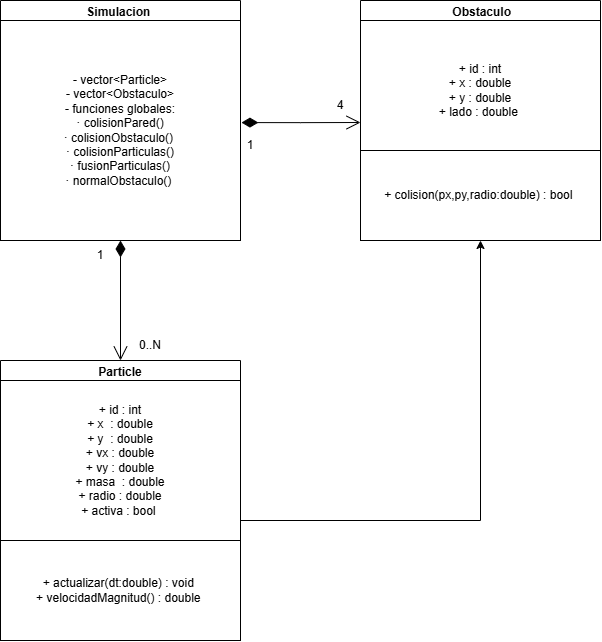

The diagram above was exported from draw.io. Its source (the exported page's mxGraphModel, read from the mxfile embedded in the PNG):
<mxGraphModel dx="1587" dy="664" grid="1" gridSize="10" guides="1" tooltips="1" connect="1" arrows="1" fold="1" page="1" pageScale="1" pageWidth="1169" pageHeight="827" math="0" shadow="0">
  <root>
    <mxCell id="0" />
    <mxCell id="1" parent="0" />
    <mxCell id="Srxiygddfu556yPagUip-1" parent="1" style="swimlane;whiteSpace=wrap;html=1;align=center;labelBackgroundColor=none;rounded=0;" value="Particle" vertex="1">
      <mxGeometry height="280" width="240" x="320" y="400" as="geometry" />
    </mxCell>
    <mxCell id="Srxiygddfu556yPagUip-2" parent="Srxiygddfu556yPagUip-1" style="rounded=0;whiteSpace=wrap;html=1;labelBackgroundColor=none;align=center;" value="&lt;div style=&quot;&quot;&gt;&lt;div&gt;+ id : int&lt;/div&gt;&lt;div&gt;+ x&amp;nbsp; : double&lt;/div&gt;&lt;div&gt;+ y&amp;nbsp; : double&lt;/div&gt;&lt;div&gt;+ vx : double&lt;/div&gt;&lt;div&gt;+ vy : double&lt;/div&gt;&lt;div&gt;+ masa&amp;nbsp; : double&lt;/div&gt;&lt;div&gt;+ radio : double&lt;/div&gt;&lt;div&gt;+ activa : bool&amp;nbsp;&lt;/div&gt;&lt;/div&gt;" vertex="1">
      <mxGeometry height="160" width="240" y="20" as="geometry" />
    </mxCell>
    <mxCell id="Srxiygddfu556yPagUip-3" parent="Srxiygddfu556yPagUip-1" style="rounded=0;whiteSpace=wrap;html=1;align=center;labelBackgroundColor=none;" value="&lt;div style=&quot;&quot;&gt;&lt;div&gt;+ actualizar(dt:double) : void&amp;nbsp;&lt;/div&gt;&lt;div&gt;&lt;span style=&quot;background-color: transparent; color: light-dark(rgb(0, 0, 0), rgb(255, 255, 255));&quot;&gt;+ velocidadMagnitud() : double&amp;nbsp;&lt;/span&gt;&lt;/div&gt;&lt;/div&gt;" vertex="1">
      <mxGeometry height="100" width="240" y="180" as="geometry" />
    </mxCell>
    <mxCell id="Srxiygddfu556yPagUip-4" parent="1" style="swimlane;whiteSpace=wrap;html=1;align=center;startSize=23;labelBackgroundColor=none;rounded=0;" value="&amp;nbsp;Obstaculo" vertex="1">
      <mxGeometry height="240" width="240" x="680" y="40" as="geometry" />
    </mxCell>
    <mxCell id="Srxiygddfu556yPagUip-5" parent="Srxiygddfu556yPagUip-4" style="rounded=0;whiteSpace=wrap;html=1;align=center;labelBackgroundColor=none;" value="&lt;div style=&quot;&quot;&gt;&lt;div style=&quot;&quot;&gt;&lt;div&gt;+ id : int&lt;/div&gt;&lt;div&gt;+ x : double&lt;/div&gt;&lt;div&gt;&lt;span style=&quot;background-color: transparent; color: light-dark(rgb(0, 0, 0), rgb(255, 255, 255));&quot;&gt;+ y : double&lt;/span&gt;&lt;/div&gt;&lt;div&gt;&lt;span style=&quot;background-color: transparent; color: light-dark(rgb(0, 0, 0), rgb(255, 255, 255));&quot;&gt;+ lado : double&amp;nbsp;&lt;/span&gt;&lt;/div&gt;&lt;/div&gt;&lt;/div&gt;" vertex="1">
      <mxGeometry height="140" width="240" y="20" as="geometry" />
    </mxCell>
    <mxCell id="Srxiygddfu556yPagUip-6" parent="Srxiygddfu556yPagUip-4" style="rounded=0;whiteSpace=wrap;html=1;align=center;labelBackgroundColor=none;" value="&lt;div style=&quot;&quot;&gt;+ colision(px,py,radio:double) : bool&amp;nbsp;&lt;/div&gt;" vertex="1">
      <mxGeometry height="90" width="240" y="150" as="geometry" />
    </mxCell>
    <mxCell id="Srxiygddfu556yPagUip-11" parent="1" style="swimlane;whiteSpace=wrap;html=1;align=center;labelBackgroundColor=none;rounded=0;" value="Simulacion&amp;nbsp;" vertex="1">
      <mxGeometry height="240" width="240" x="320" y="40" as="geometry" />
    </mxCell>
    <mxCell id="Srxiygddfu556yPagUip-12" parent="Srxiygddfu556yPagUip-11" style="rounded=0;whiteSpace=wrap;html=1;labelBackgroundColor=none;align=center;" value="&lt;div style=&quot;&quot;&gt;&lt;div&gt;- vector&amp;lt;Particle&amp;gt;&lt;/div&gt;&lt;div&gt;- vector&amp;lt;Obstaculo&amp;gt;&lt;/div&gt;&lt;div&gt;&lt;span style=&quot;background-color: transparent; color: light-dark(rgb(0, 0, 0), rgb(255, 255, 255));&quot;&gt;- funciones globales:&lt;/span&gt;&lt;/div&gt;&lt;div&gt;· colisionPared()&lt;/div&gt;&lt;div&gt;· colisionObstaculo()&amp;nbsp;&lt;/div&gt;&lt;div&gt;· colisionParticulas()&lt;/div&gt;&lt;div&gt;· fusionParticulas()&lt;/div&gt;&lt;div&gt;· normalObstaculo()&amp;nbsp;&lt;/div&gt;&lt;/div&gt;" vertex="1">
      <mxGeometry height="220" width="240" y="20" as="geometry" />
    </mxCell>
    <mxCell id="Srxiygddfu556yPagUip-14" edge="1" parent="1" source="Srxiygddfu556yPagUip-12" style="endArrow=open;html=1;endSize=12;startArrow=diamondThin;startSize=14;startFill=1;edgeStyle=orthogonalEdgeStyle;align=left;verticalAlign=bottom;rounded=0;exitX=1.004;exitY=0.464;exitDx=0;exitDy=0;exitPerimeter=0;" value="">
      <mxGeometry relative="1" x="-1" y="3" as="geometry">
        <mxPoint as="offset" />
        <mxPoint x="740" y="390" as="sourcePoint" />
        <mxPoint x="680" y="162" as="targetPoint" />
      </mxGeometry>
    </mxCell>
    <mxCell id="Srxiygddfu556yPagUip-15" parent="1" style="text;html=1;whiteSpace=wrap;strokeColor=none;fillColor=none;align=center;verticalAlign=middle;rounded=0;" value="1" vertex="1">
      <mxGeometry height="30" width="60" x="390" y="280" as="geometry" />
    </mxCell>
    <mxCell id="Srxiygddfu556yPagUip-16" parent="1" style="text;html=1;whiteSpace=wrap;strokeColor=none;fillColor=none;align=center;verticalAlign=middle;rounded=0;" value="1" vertex="1">
      <mxGeometry height="30" width="60" x="540" y="170" as="geometry" />
    </mxCell>
    <mxCell id="Srxiygddfu556yPagUip-20" parent="1" style="text;html=1;whiteSpace=wrap;strokeColor=none;fillColor=none;align=center;verticalAlign=middle;rounded=0;" value="4" vertex="1">
      <mxGeometry height="30" width="60" x="630" y="130" as="geometry" />
    </mxCell>
    <mxCell id="Srxiygddfu556yPagUip-22" edge="1" parent="1" source="Srxiygddfu556yPagUip-11" style="endArrow=open;html=1;endSize=12;startArrow=diamondThin;startSize=14;startFill=1;edgeStyle=orthogonalEdgeStyle;align=left;verticalAlign=bottom;rounded=0;exitX=0.5;exitY=1;exitDx=0;exitDy=0;entryX=0.5;entryY=0;entryDx=0;entryDy=0;" target="Srxiygddfu556yPagUip-1" value="">
      <mxGeometry relative="1" x="-1" y="3" as="geometry">
        <mxPoint as="offset" />
        <mxPoint x="450" y="330" as="sourcePoint" />
        <mxPoint x="559" y="330" as="targetPoint" />
      </mxGeometry>
    </mxCell>
    <mxCell id="Srxiygddfu556yPagUip-24" parent="1" style="text;html=1;whiteSpace=wrap;strokeColor=none;fillColor=none;align=center;verticalAlign=middle;rounded=0;" value="0..N" vertex="1">
      <mxGeometry height="30" width="60" x="440" y="370" as="geometry" />
    </mxCell>
    <mxCell id="Srxiygddfu556yPagUip-25" edge="1" parent="1" source="Srxiygddfu556yPagUip-2" style="endArrow=classic;html=1;rounded=0;exitX=1;exitY=0.875;exitDx=0;exitDy=0;exitPerimeter=0;entryX=0.5;entryY=1;entryDx=0;entryDy=0;" target="Srxiygddfu556yPagUip-6" value="">
      <mxGeometry height="50" relative="1" width="50" as="geometry">
        <Array as="points">
          <mxPoint x="800" y="560" />
        </Array>
        <mxPoint x="585" y="530" as="sourcePoint" />
        <mxPoint x="635" y="480" as="targetPoint" />
      </mxGeometry>
    </mxCell>
  </root>
</mxGraphModel>